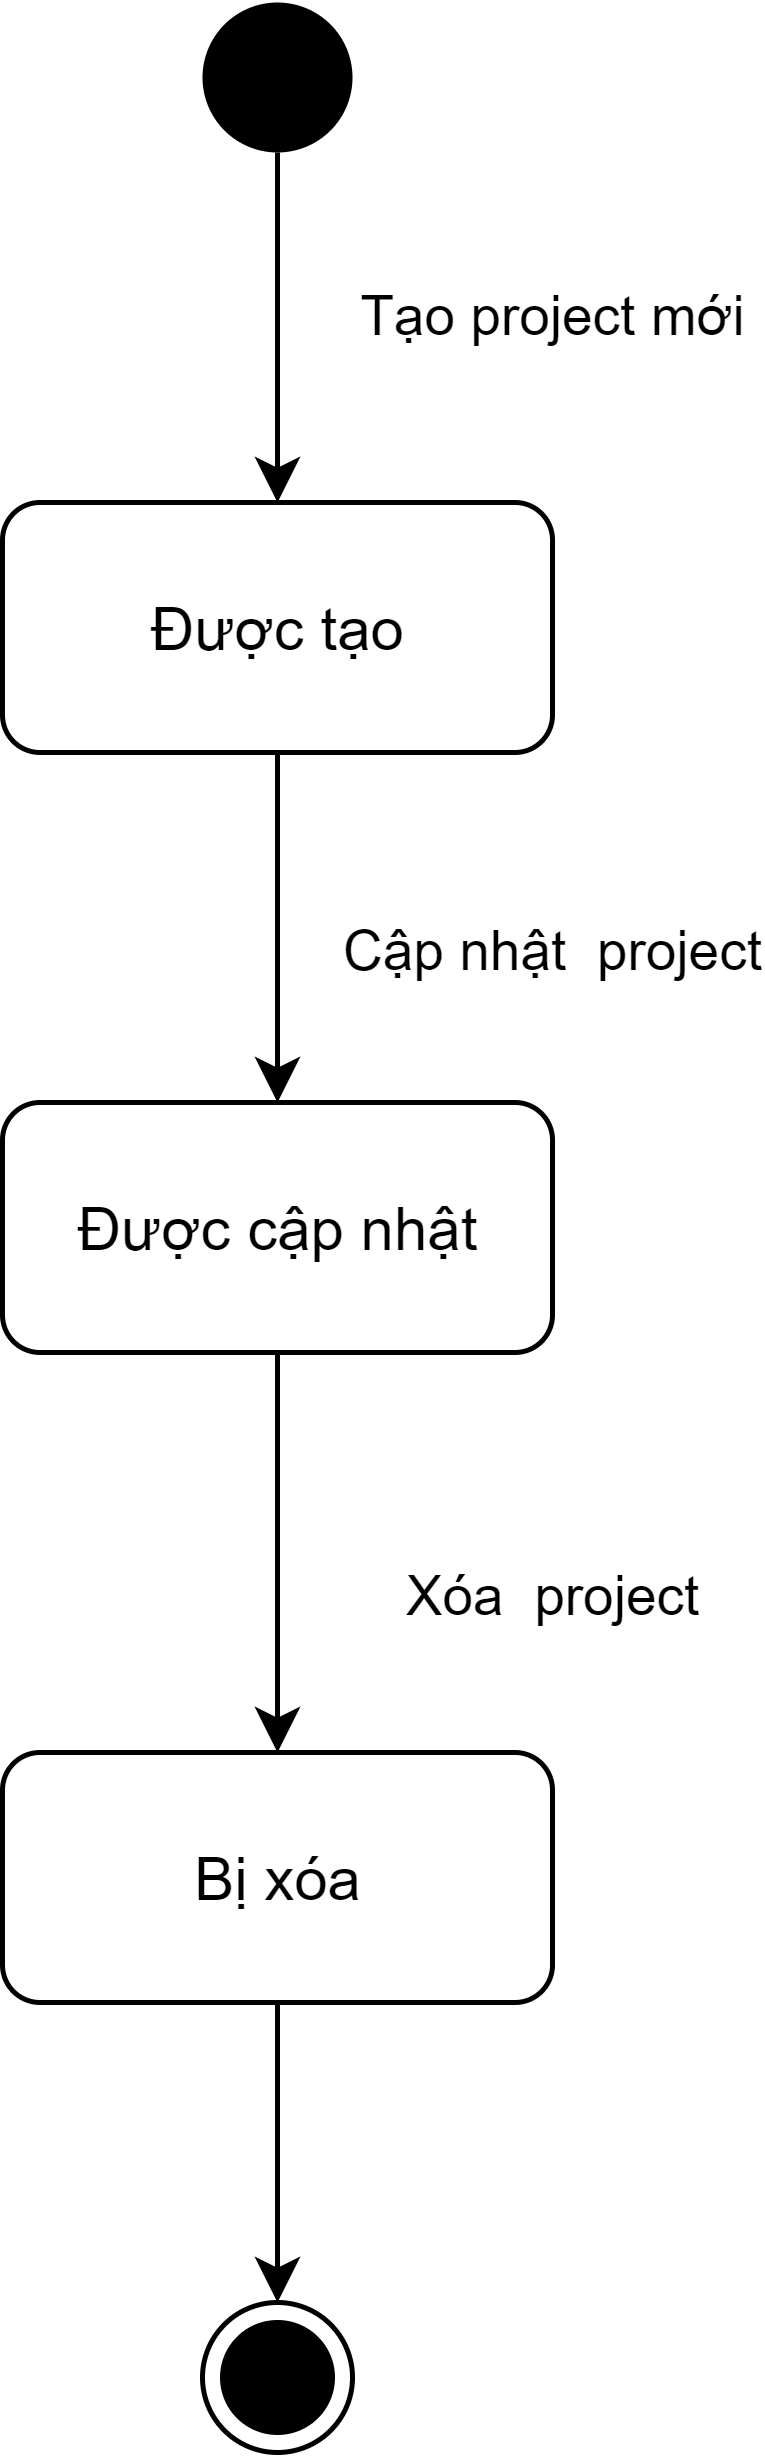

The diagram above was exported from draw.io. Its source (the exported page's mxGraphModel, read from the mxfile embedded in the PNG):
<mxGraphModel dx="912" dy="484" grid="1" gridSize="10" guides="1" tooltips="1" connect="1" arrows="1" fold="1" page="1" pageScale="1" pageWidth="827" pageHeight="1169" math="0" shadow="0">
  <root>
    <mxCell id="0" />
    <mxCell id="1" parent="0" />
    <mxCell id="BEBINGhKC0oGkMvt81r8-1" style="edgeStyle=orthogonalEdgeStyle;rounded=0;orthogonalLoop=1;jettySize=auto;html=1;" edge="1" parent="1" source="BEBINGhKC0oGkMvt81r8-5" target="BEBINGhKC0oGkMvt81r8-15">
      <mxGeometry relative="1" as="geometry" />
    </mxCell>
    <mxCell id="BEBINGhKC0oGkMvt81r8-2" value="Cập nhật&amp;nbsp; project" style="edgeLabel;html=1;align=center;verticalAlign=middle;resizable=0;points=[];" vertex="1" connectable="0" parent="BEBINGhKC0oGkMvt81r8-1">
      <mxGeometry x="0.1307" y="1" relative="1" as="geometry">
        <mxPoint x="54" as="offset" />
      </mxGeometry>
    </mxCell>
    <mxCell id="BEBINGhKC0oGkMvt81r8-5" value="Được tạo" style="html=1;rounded=1" vertex="1" parent="1">
      <mxGeometry x="344" y="150" width="110" height="50" as="geometry" />
    </mxCell>
    <mxCell id="BEBINGhKC0oGkMvt81r8-6" style="edgeStyle=orthogonalEdgeStyle;rounded=0;orthogonalLoop=1;jettySize=auto;html=1;" edge="1" parent="1" source="BEBINGhKC0oGkMvt81r8-12" target="BEBINGhKC0oGkMvt81r8-5">
      <mxGeometry relative="1" as="geometry" />
    </mxCell>
    <mxCell id="BEBINGhKC0oGkMvt81r8-7" value="Tạo project mới" style="edgeLabel;html=1;align=center;verticalAlign=middle;resizable=0;points=[];" vertex="1" connectable="0" parent="BEBINGhKC0oGkMvt81r8-6">
      <mxGeometry x="0.1538" y="-3" relative="1" as="geometry">
        <mxPoint x="58" y="-7.93" as="offset" />
      </mxGeometry>
    </mxCell>
    <mxCell id="BEBINGhKC0oGkMvt81r8-12" value="" style="ellipse;fillColor=#000000;strokeColor=none;" vertex="1" parent="1">
      <mxGeometry x="384" y="50" width="30" height="30" as="geometry" />
    </mxCell>
    <mxCell id="BEBINGhKC0oGkMvt81r8-13" style="edgeStyle=orthogonalEdgeStyle;rounded=0;orthogonalLoop=1;jettySize=auto;html=1;" edge="1" parent="1" source="BEBINGhKC0oGkMvt81r8-15" target="BEBINGhKC0oGkMvt81r8-17">
      <mxGeometry relative="1" as="geometry" />
    </mxCell>
    <mxCell id="BEBINGhKC0oGkMvt81r8-14" value="Xóa&amp;nbsp; project" style="edgeLabel;html=1;align=center;verticalAlign=middle;resizable=0;points=[];" vertex="1" connectable="0" parent="BEBINGhKC0oGkMvt81r8-13">
      <mxGeometry x="-0.2117" relative="1" as="geometry">
        <mxPoint x="55" y="16.55" as="offset" />
      </mxGeometry>
    </mxCell>
    <mxCell id="BEBINGhKC0oGkMvt81r8-15" value="Được cập nhật" style="html=1;rounded=1" vertex="1" parent="1">
      <mxGeometry x="344" y="270" width="110" height="50" as="geometry" />
    </mxCell>
    <mxCell id="BEBINGhKC0oGkMvt81r8-16" style="edgeStyle=orthogonalEdgeStyle;rounded=0;orthogonalLoop=1;jettySize=auto;html=1;" edge="1" parent="1" source="BEBINGhKC0oGkMvt81r8-17" target="BEBINGhKC0oGkMvt81r8-18">
      <mxGeometry relative="1" as="geometry" />
    </mxCell>
    <mxCell id="BEBINGhKC0oGkMvt81r8-17" value="Bị xóa" style="html=1;rounded=1" vertex="1" parent="1">
      <mxGeometry x="344" y="400" width="110" height="50" as="geometry" />
    </mxCell>
    <mxCell id="BEBINGhKC0oGkMvt81r8-18" value="" style="ellipse;html=1;shape=endState;fillColor=#000000;strokeColor=#000000;" vertex="1" parent="1">
      <mxGeometry x="384" y="510" width="30" height="30" as="geometry" />
    </mxCell>
  </root>
</mxGraphModel>